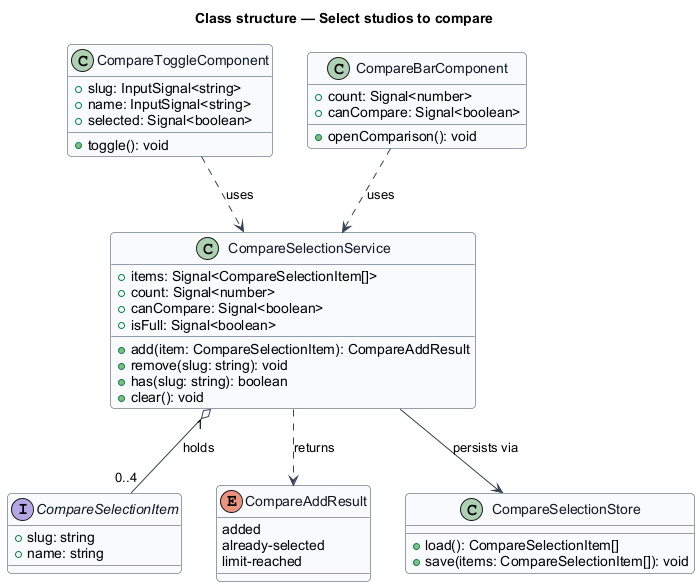

The diagram above was rendered by PlantUML. Its source (embedded in the PNG):
@startuml
skinparam backgroundColor #FFFFFF
skinparam shadowing false
skinparam roundcorner 8
skinparam defaultFontName Arial
skinparam ArrowColor #344054
skinparam class {
  BorderColor #344054
  FontColor #101828
  BackgroundColor #F9FAFB
}
title Class structure — Select studios to compare

interface CompareSelectionItem {
  +slug: string
  +name: string
}
enum CompareAddResult {
  added
  already-selected
  limit-reached
}
class CompareSelectionService {
  +items: Signal<CompareSelectionItem[]>
  +count: Signal<number>
  +canCompare: Signal<boolean>
  +isFull: Signal<boolean>
  +add(item: CompareSelectionItem): CompareAddResult
  +remove(slug: string): void
  +has(slug: string): boolean
  +clear(): void
}
class CompareSelectionStore {
  +load(): CompareSelectionItem[]
  +save(items: CompareSelectionItem[]): void
}
class CompareToggleComponent {
  +slug: InputSignal<string>
  +name: InputSignal<string>
  +selected: Signal<boolean>
  +toggle(): void
}
class CompareBarComponent {
  +count: Signal<number>
  +canCompare: Signal<boolean>
  +openComparison(): void
}
CompareSelectionService "1" o-- "0..4" CompareSelectionItem : holds
CompareSelectionService ..> CompareAddResult : returns
CompareSelectionService --> CompareSelectionStore : persists via
CompareToggleComponent ..> CompareSelectionService : uses
CompareBarComponent ..> CompareSelectionService : uses
@enduml